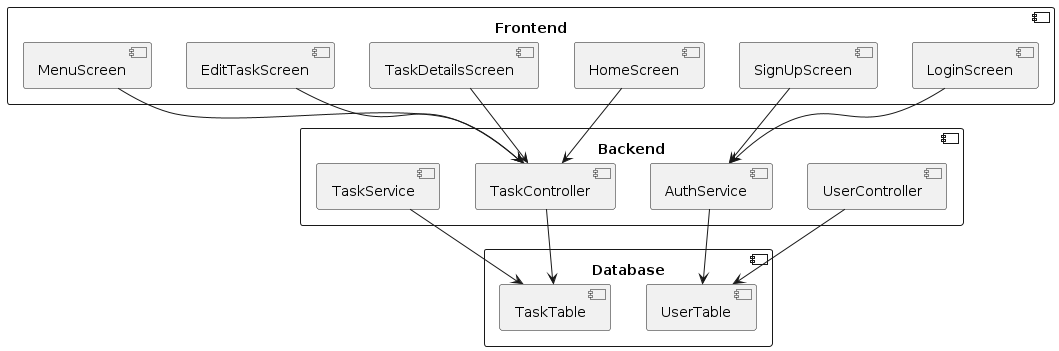

The diagram above was rendered by PlantUML. Its source (embedded in the PNG):
@startuml

component "Frontend" {
  [HomeScreen]
  [LoginScreen]
  [SignUpScreen]
  [TaskDetailsScreen]
  [EditTaskScreen]
  [MenuScreen]
}

component "Backend" {
  [UserController]
  [TaskController]
  [AuthService]
  [TaskService]
}

component "Database" {
  [UserTable]
  [TaskTable]
}

[HomeScreen] --> [TaskController]
[LoginScreen] --> [AuthService]
[SignUpScreen] --> [AuthService]
[TaskDetailsScreen] --> [TaskController]
[EditTaskScreen] --> [TaskController]
[MenuScreen] --> [TaskController]

[UserController] --> [UserTable]
[TaskController] --> [TaskTable]
[AuthService] --> [UserTable]
[TaskService] --> [TaskTable]

@enduml